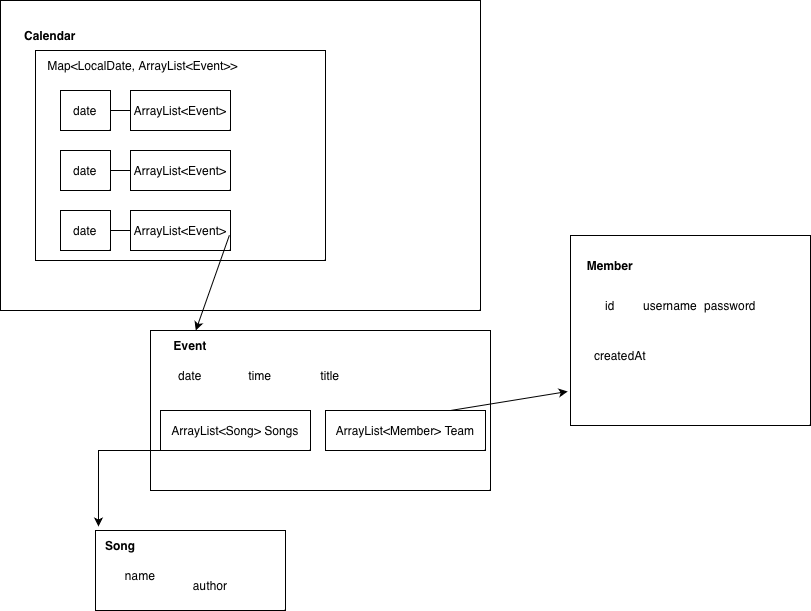

The diagram above was exported from draw.io. Its source (the exported page's mxGraphModel, read from the mxfile embedded in the PNG):
<mxGraphModel dx="1308" dy="881" grid="1" gridSize="10" guides="1" tooltips="1" connect="1" arrows="1" fold="1" page="1" pageScale="1" pageWidth="850" pageHeight="1100" math="0" shadow="0">
  <root>
    <mxCell id="0" />
    <mxCell id="1" parent="0" />
    <mxCell id="RbG8kf7lecTtRrs90cm2-1" parent="1" style="rounded=0;whiteSpace=wrap;html=1;" value="" vertex="1">
      <mxGeometry height="310" width="480" x="60" y="220" as="geometry" />
    </mxCell>
    <mxCell id="RbG8kf7lecTtRrs90cm2-2" parent="1" style="text;html=1;whiteSpace=wrap;strokeColor=none;fillColor=none;align=center;verticalAlign=middle;rounded=0;" value="&lt;b&gt;Calendar&lt;/b&gt;" vertex="1">
      <mxGeometry height="30" width="60" x="80" y="240" as="geometry" />
    </mxCell>
    <mxCell id="RbG8kf7lecTtRrs90cm2-18" parent="1" style="rounded=0;whiteSpace=wrap;html=1;" value="" vertex="1">
      <mxGeometry height="160" width="340" x="210" y="550" as="geometry" />
    </mxCell>
    <mxCell id="RbG8kf7lecTtRrs90cm2-19" parent="1" style="text;html=1;whiteSpace=wrap;strokeColor=none;fillColor=none;align=center;verticalAlign=middle;rounded=0;" value="&lt;b&gt;Event&lt;/b&gt;" vertex="1">
      <mxGeometry height="30" width="60" x="220" y="550" as="geometry" />
    </mxCell>
    <mxCell id="RbG8kf7lecTtRrs90cm2-24" parent="1" style="text;html=1;whiteSpace=wrap;strokeColor=none;fillColor=none;align=center;verticalAlign=middle;rounded=0;" value="date" vertex="1">
      <mxGeometry height="30" width="60" x="220" y="580" as="geometry" />
    </mxCell>
    <mxCell id="RbG8kf7lecTtRrs90cm2-25" parent="1" style="text;html=1;whiteSpace=wrap;strokeColor=none;fillColor=none;align=center;verticalAlign=middle;rounded=0;" value="time&lt;span style=&quot;caret-color: rgba(0, 0, 0, 0); color: rgba(0, 0, 0, 0); font-family: monospace; font-size: 0px; text-align: start; white-space: nowrap;&quot;&gt;%3CmxGraphModel%3E%3Croot%3E%3CmxCell%20id%3D%220%22%2F%3E%3CmxCell%20id%3D%221%22%20parent%3D%220%22%2F%3E%3CmxCell%20id%3D%222%22%20parent%3D%221%22%20style%3D%22text%3Bhtml%3D1%3BwhiteSpace%3Dwrap%3BstrokeColor%3Dnone%3BfillColor%3Dnone%3Balign%3Dcenter%3BverticalAlign%3Dmiddle%3Brounded%3D0%3B%22%20value%3D%22date%22%20vertex%3D%221%22%3E%3CmxGeometry%20height%3D%2230%22%20width%3D%2260%22%20x%3D%22220%22%20y%3D%22580%22%20as%3D%22geometry%22%2F%3E%3C%2FmxCell%3E%3C%2Froot%3E%3C%2FmxGraphModel%3E&lt;/span&gt;&lt;span style=&quot;caret-color: rgba(0, 0, 0, 0); color: rgba(0, 0, 0, 0); font-family: monospace; font-size: 0px; text-align: start; white-space: nowrap;&quot;&gt;%3CmxGraphModel%3E%3Croot%3E%3CmxCell%20id%3D%220%22%2F%3E%3CmxCell%20id%3D%221%22%20parent%3D%220%22%2F%3E%3CmxCell%20id%3D%222%22%20parent%3D%221%22%20style%3D%22text%3Bhtml%3D1%3BwhiteSpace%3Dwrap%3BstrokeColor%3Dnone%3BfillColor%3Dnone%3Balign%3Dcenter%3BverticalAlign%3Dmiddle%3Brounded%3D0%3B%22%20value%3D%22date%22%20vertex%3D%221%22%3E%3CmxGeometry%20height%3D%2230%22%20width%3D%2260%22%20x%3D%22220%22%20y%3D%22580%22%20as%3D%22geometry%22%2F%3E%3C%2FmxCell%3E%3C%2Froot%3E%3C%2FmxGraphModel%3E&lt;/span&gt;" vertex="1">
      <mxGeometry height="30" width="60" x="290" y="580" as="geometry" />
    </mxCell>
    <mxCell id="RbG8kf7lecTtRrs90cm2-26" parent="1" style="text;html=1;whiteSpace=wrap;strokeColor=none;fillColor=none;align=center;verticalAlign=middle;rounded=0;" value="title" vertex="1">
      <mxGeometry height="30" width="60" x="360" y="580" as="geometry" />
    </mxCell>
    <mxCell id="RbG8kf7lecTtRrs90cm2-27" parent="1" style="rounded=0;whiteSpace=wrap;html=1;" value="ArrayList&amp;lt;Song&amp;gt; Songs" vertex="1">
      <mxGeometry height="40" width="150" x="220" y="630" as="geometry" />
    </mxCell>
    <mxCell id="RbG8kf7lecTtRrs90cm2-28" parent="1" style="rounded=0;whiteSpace=wrap;html=1;" value="" vertex="1">
      <mxGeometry height="80" width="190" x="155" y="750" as="geometry" />
    </mxCell>
    <mxCell id="RbG8kf7lecTtRrs90cm2-29" parent="1" style="text;html=1;whiteSpace=wrap;strokeColor=none;fillColor=none;align=center;verticalAlign=middle;rounded=0;" value="&lt;b&gt;Song&lt;/b&gt;" vertex="1">
      <mxGeometry height="30" width="60" x="150" y="750" as="geometry" />
    </mxCell>
    <mxCell id="RbG8kf7lecTtRrs90cm2-31" parent="1" style="text;html=1;whiteSpace=wrap;strokeColor=none;fillColor=none;align=center;verticalAlign=middle;rounded=0;" value="name&lt;span style=&quot;caret-color: rgba(0, 0, 0, 0); color: rgba(0, 0, 0, 0); font-family: monospace; font-size: 0px; text-align: start; white-space: nowrap;&quot;&gt;%3CmxGraphModel%3E%3Croot%3E%3CmxCell%20id%3D%220%22%2F%3E%3CmxCell%20id%3D%221%22%20parent%3D%220%22%2F%3E%3CmxCell%20id%3D%222%22%20parent%3D%221%22%20style%3D%22text%3Bhtml%3D1%3BwhiteSpace%3Dwrap%3BstrokeColor%3Dnone%3BfillColor%3Dnone%3Balign%3Dcenter%3BverticalAlign%3Dmiddle%3Brounded%3D0%3B%22%20value%3D%22date%22%20vertex%3D%221%22%3E%3CmxGeometry%20height%3D%2230%22%20width%3D%2260%22%20x%3D%22220%22%20y%3D%22580%22%20as%3D%22geometry%22%2F%3E%3C%2FmxCell%3E%3C%2Froot%3E%3C%2FmxGraphModel%3E&lt;/span&gt;" vertex="1">
      <mxGeometry height="30" width="60" x="170" y="780" as="geometry" />
    </mxCell>
    <mxCell id="RbG8kf7lecTtRrs90cm2-32" parent="1" style="text;html=1;whiteSpace=wrap;strokeColor=none;fillColor=none;align=center;verticalAlign=middle;rounded=0;" value="author" vertex="1">
      <mxGeometry height="30" width="60" x="240" y="790" as="geometry" />
    </mxCell>
    <mxCell id="RbG8kf7lecTtRrs90cm2-34" parent="1" style="rounded=0;whiteSpace=wrap;html=1;" value="" vertex="1">
      <mxGeometry height="210" width="290" x="95" y="270" as="geometry" />
    </mxCell>
    <mxCell id="RbG8kf7lecTtRrs90cm2-33" edge="1" parent="1" source="RbG8kf7lecTtRrs90cm2-27" style="edgeStyle=orthogonalEdgeStyle;rounded=0;orthogonalLoop=1;jettySize=auto;html=1;exitX=0.5;exitY=1;exitDx=0;exitDy=0;entryX=0.133;entryY=-0.133;entryDx=0;entryDy=0;entryPerimeter=0;" target="RbG8kf7lecTtRrs90cm2-29">
      <mxGeometry relative="1" as="geometry">
        <Array as="points">
          <mxPoint x="158" y="670" />
        </Array>
      </mxGeometry>
    </mxCell>
    <mxCell id="RbG8kf7lecTtRrs90cm2-3" parent="1" style="rounded=0;whiteSpace=wrap;html=1;" value="date" vertex="1">
      <mxGeometry height="40" width="50" x="120" y="310" as="geometry" />
    </mxCell>
    <mxCell id="RbG8kf7lecTtRrs90cm2-6" parent="1" style="rounded=0;whiteSpace=wrap;html=1;" value="ArrayList&amp;lt;Event&amp;gt;" vertex="1">
      <mxGeometry height="40" width="100" x="190" y="310" as="geometry" />
    </mxCell>
    <mxCell id="RbG8kf7lecTtRrs90cm2-8" edge="1" parent="1" style="endArrow=none;html=1;rounded=0;entryX=0;entryY=0.5;entryDx=0;entryDy=0;" target="RbG8kf7lecTtRrs90cm2-6" value="">
      <mxGeometry height="50" relative="1" width="50" as="geometry">
        <mxPoint x="170" y="330" as="sourcePoint" />
        <mxPoint x="220" y="280" as="targetPoint" />
      </mxGeometry>
    </mxCell>
    <mxCell id="RbG8kf7lecTtRrs90cm2-10" parent="1" style="rounded=0;whiteSpace=wrap;html=1;" value="date" vertex="1">
      <mxGeometry height="40" width="50" x="120" y="370" as="geometry" />
    </mxCell>
    <mxCell id="RbG8kf7lecTtRrs90cm2-11" parent="1" style="rounded=0;whiteSpace=wrap;html=1;" value="ArrayList&amp;lt;Event&amp;gt;" vertex="1">
      <mxGeometry height="40" width="100" x="190" y="370" as="geometry" />
    </mxCell>
    <mxCell id="RbG8kf7lecTtRrs90cm2-14" edge="1" parent="1" style="endArrow=none;html=1;rounded=0;entryX=0;entryY=0.5;entryDx=0;entryDy=0;" target="RbG8kf7lecTtRrs90cm2-11" value="">
      <mxGeometry height="50" relative="1" width="50" as="geometry">
        <mxPoint x="170" y="390" as="sourcePoint" />
        <mxPoint x="220" y="340" as="targetPoint" />
      </mxGeometry>
    </mxCell>
    <mxCell id="RbG8kf7lecTtRrs90cm2-15" parent="1" style="rounded=0;whiteSpace=wrap;html=1;" value="date" vertex="1">
      <mxGeometry height="40" width="50" x="120" y="430" as="geometry" />
    </mxCell>
    <mxCell id="RbG8kf7lecTtRrs90cm2-16" parent="1" style="rounded=0;whiteSpace=wrap;html=1;" value="ArrayList&amp;lt;Event&amp;gt;" vertex="1">
      <mxGeometry height="40" width="100" x="190" y="430" as="geometry" />
    </mxCell>
    <mxCell id="RbG8kf7lecTtRrs90cm2-17" edge="1" parent="1" source="RbG8kf7lecTtRrs90cm2-15" style="endArrow=none;html=1;rounded=0;entryX=0;entryY=0.5;entryDx=0;entryDy=0;exitX=1;exitY=0.5;exitDx=0;exitDy=0;" target="RbG8kf7lecTtRrs90cm2-16" value="">
      <mxGeometry height="50" relative="1" width="50" as="geometry">
        <mxPoint x="180" y="380" as="sourcePoint" />
        <mxPoint x="200" y="380" as="targetPoint" />
      </mxGeometry>
    </mxCell>
    <mxCell id="RbG8kf7lecTtRrs90cm2-20" edge="1" parent="1" source="RbG8kf7lecTtRrs90cm2-16" style="endArrow=classic;html=1;rounded=0;exitX=0.989;exitY=0.618;exitDx=0;exitDy=0;exitPerimeter=0;" target="RbG8kf7lecTtRrs90cm2-19" value="">
      <mxGeometry height="50" relative="1" width="50" as="geometry">
        <mxPoint x="410" y="630" as="sourcePoint" />
        <mxPoint x="460" y="580" as="targetPoint" />
      </mxGeometry>
    </mxCell>
    <mxCell id="RbG8kf7lecTtRrs90cm2-35" parent="1" style="text;html=1;whiteSpace=wrap;strokeColor=none;fillColor=none;align=center;verticalAlign=middle;rounded=0;" value="Map&amp;lt;LocalDate, ArrayList&amp;lt;Event&amp;gt;&amp;gt;" vertex="1">
      <mxGeometry height="30" width="225" x="90" y="270" as="geometry" />
    </mxCell>
    <mxCell id="RbG8kf7lecTtRrs90cm2-36" parent="1" style="rounded=0;whiteSpace=wrap;html=1;" value="" vertex="1">
      <mxGeometry height="190" width="240" x="630" y="455" as="geometry" />
    </mxCell>
    <mxCell id="RbG8kf7lecTtRrs90cm2-37" parent="1" style="text;html=1;whiteSpace=wrap;strokeColor=none;fillColor=none;align=center;verticalAlign=middle;rounded=0;" value="&lt;b&gt;Member&lt;/b&gt;" vertex="1">
      <mxGeometry height="30" width="60" x="640" y="470" as="geometry" />
    </mxCell>
    <mxCell id="RbG8kf7lecTtRrs90cm2-38" parent="1" style="text;html=1;whiteSpace=wrap;strokeColor=none;fillColor=none;align=center;verticalAlign=middle;rounded=0;" value="id" vertex="1">
      <mxGeometry height="30" width="60" x="640" y="510" as="geometry" />
    </mxCell>
    <mxCell id="RbG8kf7lecTtRrs90cm2-39" parent="1" style="text;html=1;whiteSpace=wrap;strokeColor=none;fillColor=none;align=center;verticalAlign=middle;rounded=0;" value="username" vertex="1">
      <mxGeometry height="30" width="60" x="700" y="510" as="geometry" />
    </mxCell>
    <mxCell id="RbG8kf7lecTtRrs90cm2-40" parent="1" style="text;html=1;whiteSpace=wrap;strokeColor=none;fillColor=none;align=center;verticalAlign=middle;rounded=0;" value="password" vertex="1">
      <mxGeometry height="30" width="60" x="760" y="510" as="geometry" />
    </mxCell>
    <mxCell id="RbG8kf7lecTtRrs90cm2-41" parent="1" style="text;html=1;whiteSpace=wrap;strokeColor=none;fillColor=none;align=center;verticalAlign=middle;rounded=0;" value="createdAt" vertex="1">
      <mxGeometry height="30" width="60" x="650" y="560" as="geometry" />
    </mxCell>
    <mxCell id="RbG8kf7lecTtRrs90cm2-42" parent="1" style="rounded=0;whiteSpace=wrap;html=1;" value="&lt;font&gt;&lt;span style=&quot;caret-color: rgb(255, 102, 102); color: rgb(0, 0, 0);&quot;&gt;ArrayList&amp;lt;Member&amp;gt; Team&lt;/span&gt;&lt;/font&gt;" vertex="1">
      <mxGeometry height="40" width="160" x="385" y="630" as="geometry" />
    </mxCell>
    <mxCell id="RbG8kf7lecTtRrs90cm2-43" edge="1" parent="1" style="endArrow=classic;html=1;rounded=0;entryX=-0.012;entryY=0.821;entryDx=0;entryDy=0;entryPerimeter=0;" target="RbG8kf7lecTtRrs90cm2-36" value="">
      <mxGeometry height="50" relative="1" width="50" as="geometry">
        <mxPoint x="510" y="630" as="sourcePoint" />
        <mxPoint x="560" y="580" as="targetPoint" />
      </mxGeometry>
    </mxCell>
    <mxCell id="Q5V8UsurgzInMgfTI2A3-1" edge="1" parent="1" source="RbG8kf7lecTtRrs90cm2-41" style="edgeStyle=orthogonalEdgeStyle;rounded=0;orthogonalLoop=1;jettySize=auto;html=1;exitX=0.5;exitY=1;exitDx=0;exitDy=0;" target="RbG8kf7lecTtRrs90cm2-41">
      <mxGeometry relative="1" as="geometry" />
    </mxCell>
  </root>
</mxGraphModel>